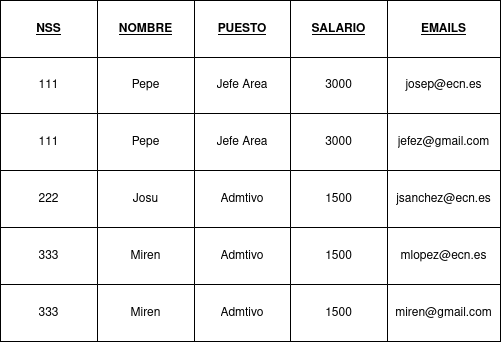

The diagram above was exported from draw.io. Its source (the exported page's mxGraphModel, read from the mxfile embedded in the PNG):
<mxGraphModel dx="460" dy="770" grid="1" gridSize="10" guides="1" tooltips="1" connect="1" arrows="1" fold="1" page="1" pageScale="1" pageWidth="850" pageHeight="1100" math="0" shadow="0">
  <root>
    <mxCell id="0" />
    <mxCell id="1" parent="0" />
    <mxCell id="n-Hws_NGKBRpS0kDWKEz-1" value="" style="shape=table;html=1;whiteSpace=wrap;startSize=0;container=1;collapsible=0;childLayout=tableLayout;" vertex="1" parent="1">
      <mxGeometry x="210" y="60" width="500" height="341" as="geometry" />
    </mxCell>
    <mxCell id="n-Hws_NGKBRpS0kDWKEz-2" value="" style="shape=tableRow;horizontal=0;startSize=0;swimlaneHead=0;swimlaneBody=0;top=0;left=0;bottom=0;right=0;collapsible=0;dropTarget=0;fillColor=none;points=[[0,0.5],[1,0.5]];portConstraint=eastwest;fontStyle=1" vertex="1" parent="n-Hws_NGKBRpS0kDWKEz-1">
      <mxGeometry width="500" height="57" as="geometry" />
    </mxCell>
    <mxCell id="n-Hws_NGKBRpS0kDWKEz-14" value="&lt;u&gt;&lt;b&gt;NSS&lt;/b&gt;&lt;/u&gt;" style="shape=partialRectangle;html=1;whiteSpace=wrap;connectable=0;fillColor=none;top=0;left=0;bottom=0;right=0;overflow=hidden;" vertex="1" parent="n-Hws_NGKBRpS0kDWKEz-2">
      <mxGeometry width="97" height="57" as="geometry">
        <mxRectangle width="97" height="57" as="alternateBounds" />
      </mxGeometry>
    </mxCell>
    <mxCell id="n-Hws_NGKBRpS0kDWKEz-3" value="&lt;u&gt;&lt;b&gt;NOMBRE&lt;/b&gt;&lt;/u&gt;" style="shape=partialRectangle;html=1;whiteSpace=wrap;connectable=0;fillColor=none;top=0;left=0;bottom=0;right=0;overflow=hidden;" vertex="1" parent="n-Hws_NGKBRpS0kDWKEz-2">
      <mxGeometry x="97" width="97" height="57" as="geometry">
        <mxRectangle width="97" height="57" as="alternateBounds" />
      </mxGeometry>
    </mxCell>
    <mxCell id="n-Hws_NGKBRpS0kDWKEz-4" value="&lt;u&gt;&lt;b&gt;PUESTO&lt;/b&gt;&lt;/u&gt;" style="shape=partialRectangle;html=1;whiteSpace=wrap;connectable=0;fillColor=none;top=0;left=0;bottom=0;right=0;overflow=hidden;" vertex="1" parent="n-Hws_NGKBRpS0kDWKEz-2">
      <mxGeometry x="194" width="96" height="57" as="geometry">
        <mxRectangle width="96" height="57" as="alternateBounds" />
      </mxGeometry>
    </mxCell>
    <mxCell id="n-Hws_NGKBRpS0kDWKEz-5" value="&lt;u&gt;&lt;b&gt;SALARIO&lt;/b&gt;&lt;/u&gt;" style="shape=partialRectangle;html=1;whiteSpace=wrap;connectable=0;fillColor=none;top=0;left=0;bottom=0;right=0;overflow=hidden;" vertex="1" parent="n-Hws_NGKBRpS0kDWKEz-2">
      <mxGeometry x="290" width="97" height="57" as="geometry">
        <mxRectangle width="97" height="57" as="alternateBounds" />
      </mxGeometry>
    </mxCell>
    <mxCell id="n-Hws_NGKBRpS0kDWKEz-22" value="&lt;u&gt;&lt;b&gt;EMAILS&lt;/b&gt;&lt;/u&gt;" style="shape=partialRectangle;html=1;whiteSpace=wrap;connectable=0;fillColor=none;top=0;left=0;bottom=0;right=0;overflow=hidden;" vertex="1" parent="n-Hws_NGKBRpS0kDWKEz-2">
      <mxGeometry x="387" width="113" height="57" as="geometry">
        <mxRectangle width="113" height="57" as="alternateBounds" />
      </mxGeometry>
    </mxCell>
    <mxCell id="n-Hws_NGKBRpS0kDWKEz-6" value="" style="shape=tableRow;horizontal=0;startSize=0;swimlaneHead=0;swimlaneBody=0;top=0;left=0;bottom=0;right=0;collapsible=0;dropTarget=0;fillColor=none;points=[[0,0.5],[1,0.5]];portConstraint=eastwest;" vertex="1" parent="n-Hws_NGKBRpS0kDWKEz-1">
      <mxGeometry y="57" width="500" height="56" as="geometry" />
    </mxCell>
    <mxCell id="n-Hws_NGKBRpS0kDWKEz-15" value="111" style="shape=partialRectangle;html=1;whiteSpace=wrap;connectable=0;fillColor=none;top=0;left=0;bottom=0;right=0;overflow=hidden;" vertex="1" parent="n-Hws_NGKBRpS0kDWKEz-6">
      <mxGeometry width="97" height="56" as="geometry">
        <mxRectangle width="97" height="56" as="alternateBounds" />
      </mxGeometry>
    </mxCell>
    <mxCell id="n-Hws_NGKBRpS0kDWKEz-7" value="Pepe" style="shape=partialRectangle;html=1;whiteSpace=wrap;connectable=0;fillColor=none;top=0;left=0;bottom=0;right=0;overflow=hidden;" vertex="1" parent="n-Hws_NGKBRpS0kDWKEz-6">
      <mxGeometry x="97" width="97" height="56" as="geometry">
        <mxRectangle width="97" height="56" as="alternateBounds" />
      </mxGeometry>
    </mxCell>
    <mxCell id="n-Hws_NGKBRpS0kDWKEz-8" value="Jefe Área" style="shape=partialRectangle;html=1;whiteSpace=wrap;connectable=0;fillColor=none;top=0;left=0;bottom=0;right=0;overflow=hidden;" vertex="1" parent="n-Hws_NGKBRpS0kDWKEz-6">
      <mxGeometry x="194" width="96" height="56" as="geometry">
        <mxRectangle width="96" height="56" as="alternateBounds" />
      </mxGeometry>
    </mxCell>
    <mxCell id="n-Hws_NGKBRpS0kDWKEz-9" value="3000" style="shape=partialRectangle;html=1;whiteSpace=wrap;connectable=0;fillColor=none;top=0;left=0;bottom=0;right=0;overflow=hidden;" vertex="1" parent="n-Hws_NGKBRpS0kDWKEz-6">
      <mxGeometry x="290" width="97" height="56" as="geometry">
        <mxRectangle width="97" height="56" as="alternateBounds" />
      </mxGeometry>
    </mxCell>
    <mxCell id="n-Hws_NGKBRpS0kDWKEz-23" value="&lt;div&gt;josep@ecn.es&lt;/div&gt;" style="shape=partialRectangle;html=1;whiteSpace=wrap;connectable=0;fillColor=none;top=0;left=0;bottom=0;right=0;overflow=hidden;" vertex="1" parent="n-Hws_NGKBRpS0kDWKEz-6">
      <mxGeometry x="387" width="113" height="56" as="geometry">
        <mxRectangle width="113" height="56" as="alternateBounds" />
      </mxGeometry>
    </mxCell>
    <mxCell id="n-Hws_NGKBRpS0kDWKEz-10" value="" style="shape=tableRow;horizontal=0;startSize=0;swimlaneHead=0;swimlaneBody=0;top=0;left=0;bottom=0;right=0;collapsible=0;dropTarget=0;fillColor=none;points=[[0,0.5],[1,0.5]];portConstraint=eastwest;" vertex="1" parent="n-Hws_NGKBRpS0kDWKEz-1">
      <mxGeometry y="113" width="500" height="57" as="geometry" />
    </mxCell>
    <mxCell id="n-Hws_NGKBRpS0kDWKEz-16" value="111" style="shape=partialRectangle;html=1;whiteSpace=wrap;connectable=0;fillColor=none;top=0;left=0;bottom=0;right=0;overflow=hidden;" vertex="1" parent="n-Hws_NGKBRpS0kDWKEz-10">
      <mxGeometry width="97" height="57" as="geometry">
        <mxRectangle width="97" height="57" as="alternateBounds" />
      </mxGeometry>
    </mxCell>
    <mxCell id="n-Hws_NGKBRpS0kDWKEz-11" value="Pepe" style="shape=partialRectangle;html=1;whiteSpace=wrap;connectable=0;fillColor=none;top=0;left=0;bottom=0;right=0;overflow=hidden;" vertex="1" parent="n-Hws_NGKBRpS0kDWKEz-10">
      <mxGeometry x="97" width="97" height="57" as="geometry">
        <mxRectangle width="97" height="57" as="alternateBounds" />
      </mxGeometry>
    </mxCell>
    <mxCell id="n-Hws_NGKBRpS0kDWKEz-12" value="Jefe Área" style="shape=partialRectangle;html=1;whiteSpace=wrap;connectable=0;fillColor=none;top=0;left=0;bottom=0;right=0;overflow=hidden;" vertex="1" parent="n-Hws_NGKBRpS0kDWKEz-10">
      <mxGeometry x="194" width="96" height="57" as="geometry">
        <mxRectangle width="96" height="57" as="alternateBounds" />
      </mxGeometry>
    </mxCell>
    <mxCell id="n-Hws_NGKBRpS0kDWKEz-13" value="3000" style="shape=partialRectangle;html=1;whiteSpace=wrap;connectable=0;fillColor=none;top=0;left=0;bottom=0;right=0;overflow=hidden;pointerEvents=1;" vertex="1" parent="n-Hws_NGKBRpS0kDWKEz-10">
      <mxGeometry x="290" width="97" height="57" as="geometry">
        <mxRectangle width="97" height="57" as="alternateBounds" />
      </mxGeometry>
    </mxCell>
    <mxCell id="n-Hws_NGKBRpS0kDWKEz-24" value="&lt;div&gt;jefez@gmail.com&lt;/div&gt;" style="shape=partialRectangle;html=1;whiteSpace=wrap;connectable=0;fillColor=none;top=0;left=0;bottom=0;right=0;overflow=hidden;pointerEvents=1;" vertex="1" parent="n-Hws_NGKBRpS0kDWKEz-10">
      <mxGeometry x="387" width="113" height="57" as="geometry">
        <mxRectangle width="113" height="57" as="alternateBounds" />
      </mxGeometry>
    </mxCell>
    <mxCell id="n-Hws_NGKBRpS0kDWKEz-17" style="shape=tableRow;horizontal=0;startSize=0;swimlaneHead=0;swimlaneBody=0;top=0;left=0;bottom=0;right=0;collapsible=0;dropTarget=0;fillColor=none;points=[[0,0.5],[1,0.5]];portConstraint=eastwest;" vertex="1" parent="n-Hws_NGKBRpS0kDWKEz-1">
      <mxGeometry y="170" width="500" height="57" as="geometry" />
    </mxCell>
    <mxCell id="n-Hws_NGKBRpS0kDWKEz-18" value="222" style="shape=partialRectangle;html=1;whiteSpace=wrap;connectable=0;fillColor=none;top=0;left=0;bottom=0;right=0;overflow=hidden;" vertex="1" parent="n-Hws_NGKBRpS0kDWKEz-17">
      <mxGeometry width="97" height="57" as="geometry">
        <mxRectangle width="97" height="57" as="alternateBounds" />
      </mxGeometry>
    </mxCell>
    <mxCell id="n-Hws_NGKBRpS0kDWKEz-19" value="Josu" style="shape=partialRectangle;html=1;whiteSpace=wrap;connectable=0;fillColor=none;top=0;left=0;bottom=0;right=0;overflow=hidden;" vertex="1" parent="n-Hws_NGKBRpS0kDWKEz-17">
      <mxGeometry x="97" width="97" height="57" as="geometry">
        <mxRectangle width="97" height="57" as="alternateBounds" />
      </mxGeometry>
    </mxCell>
    <mxCell id="n-Hws_NGKBRpS0kDWKEz-20" value="Admtivo" style="shape=partialRectangle;html=1;whiteSpace=wrap;connectable=0;fillColor=none;top=0;left=0;bottom=0;right=0;overflow=hidden;" vertex="1" parent="n-Hws_NGKBRpS0kDWKEz-17">
      <mxGeometry x="194" width="96" height="57" as="geometry">
        <mxRectangle width="96" height="57" as="alternateBounds" />
      </mxGeometry>
    </mxCell>
    <mxCell id="n-Hws_NGKBRpS0kDWKEz-21" value="1500" style="shape=partialRectangle;html=1;whiteSpace=wrap;connectable=0;fillColor=none;top=0;left=0;bottom=0;right=0;overflow=hidden;pointerEvents=1;" vertex="1" parent="n-Hws_NGKBRpS0kDWKEz-17">
      <mxGeometry x="290" width="97" height="57" as="geometry">
        <mxRectangle width="97" height="57" as="alternateBounds" />
      </mxGeometry>
    </mxCell>
    <mxCell id="n-Hws_NGKBRpS0kDWKEz-25" value="jsanchez@ecn.es" style="shape=partialRectangle;html=1;whiteSpace=wrap;connectable=0;fillColor=none;top=0;left=0;bottom=0;right=0;overflow=hidden;pointerEvents=1;" vertex="1" parent="n-Hws_NGKBRpS0kDWKEz-17">
      <mxGeometry x="387" width="113" height="57" as="geometry">
        <mxRectangle width="113" height="57" as="alternateBounds" />
      </mxGeometry>
    </mxCell>
    <mxCell id="p0slrqUAy3Def84tl0RJ-1" style="shape=tableRow;horizontal=0;startSize=0;swimlaneHead=0;swimlaneBody=0;top=0;left=0;bottom=0;right=0;collapsible=0;dropTarget=0;fillColor=none;points=[[0,0.5],[1,0.5]];portConstraint=eastwest;" vertex="1" parent="n-Hws_NGKBRpS0kDWKEz-1">
      <mxGeometry y="227" width="500" height="57" as="geometry" />
    </mxCell>
    <mxCell id="p0slrqUAy3Def84tl0RJ-2" value="333" style="shape=partialRectangle;html=1;whiteSpace=wrap;connectable=0;fillColor=none;top=0;left=0;bottom=0;right=0;overflow=hidden;" vertex="1" parent="p0slrqUAy3Def84tl0RJ-1">
      <mxGeometry width="97" height="57" as="geometry">
        <mxRectangle width="97" height="57" as="alternateBounds" />
      </mxGeometry>
    </mxCell>
    <mxCell id="p0slrqUAy3Def84tl0RJ-3" value="Miren" style="shape=partialRectangle;html=1;whiteSpace=wrap;connectable=0;fillColor=none;top=0;left=0;bottom=0;right=0;overflow=hidden;" vertex="1" parent="p0slrqUAy3Def84tl0RJ-1">
      <mxGeometry x="97" width="97" height="57" as="geometry">
        <mxRectangle width="97" height="57" as="alternateBounds" />
      </mxGeometry>
    </mxCell>
    <mxCell id="p0slrqUAy3Def84tl0RJ-4" value="Admtivo" style="shape=partialRectangle;html=1;whiteSpace=wrap;connectable=0;fillColor=none;top=0;left=0;bottom=0;right=0;overflow=hidden;" vertex="1" parent="p0slrqUAy3Def84tl0RJ-1">
      <mxGeometry x="194" width="96" height="57" as="geometry">
        <mxRectangle width="96" height="57" as="alternateBounds" />
      </mxGeometry>
    </mxCell>
    <mxCell id="p0slrqUAy3Def84tl0RJ-5" value="1500" style="shape=partialRectangle;html=1;whiteSpace=wrap;connectable=0;fillColor=none;top=0;left=0;bottom=0;right=0;overflow=hidden;pointerEvents=1;" vertex="1" parent="p0slrqUAy3Def84tl0RJ-1">
      <mxGeometry x="290" width="97" height="57" as="geometry">
        <mxRectangle width="97" height="57" as="alternateBounds" />
      </mxGeometry>
    </mxCell>
    <mxCell id="p0slrqUAy3Def84tl0RJ-6" value="&lt;div&gt;mlopez@ecn.es&lt;/div&gt;" style="shape=partialRectangle;html=1;whiteSpace=wrap;connectable=0;fillColor=none;top=0;left=0;bottom=0;right=0;overflow=hidden;pointerEvents=1;" vertex="1" parent="p0slrqUAy3Def84tl0RJ-1">
      <mxGeometry x="387" width="113" height="57" as="geometry">
        <mxRectangle width="113" height="57" as="alternateBounds" />
      </mxGeometry>
    </mxCell>
    <mxCell id="GqGE2QOjs3B9p2zUO6UA-1" style="shape=tableRow;horizontal=0;startSize=0;swimlaneHead=0;swimlaneBody=0;top=0;left=0;bottom=0;right=0;collapsible=0;dropTarget=0;fillColor=none;points=[[0,0.5],[1,0.5]];portConstraint=eastwest;" vertex="1" parent="n-Hws_NGKBRpS0kDWKEz-1">
      <mxGeometry y="284" width="500" height="57" as="geometry" />
    </mxCell>
    <mxCell id="GqGE2QOjs3B9p2zUO6UA-2" value="333" style="shape=partialRectangle;html=1;whiteSpace=wrap;connectable=0;fillColor=none;top=0;left=0;bottom=0;right=0;overflow=hidden;" vertex="1" parent="GqGE2QOjs3B9p2zUO6UA-1">
      <mxGeometry width="97" height="57" as="geometry">
        <mxRectangle width="97" height="57" as="alternateBounds" />
      </mxGeometry>
    </mxCell>
    <mxCell id="GqGE2QOjs3B9p2zUO6UA-3" value="Miren" style="shape=partialRectangle;html=1;whiteSpace=wrap;connectable=0;fillColor=none;top=0;left=0;bottom=0;right=0;overflow=hidden;" vertex="1" parent="GqGE2QOjs3B9p2zUO6UA-1">
      <mxGeometry x="97" width="97" height="57" as="geometry">
        <mxRectangle width="97" height="57" as="alternateBounds" />
      </mxGeometry>
    </mxCell>
    <mxCell id="GqGE2QOjs3B9p2zUO6UA-4" value="Admtivo" style="shape=partialRectangle;html=1;whiteSpace=wrap;connectable=0;fillColor=none;top=0;left=0;bottom=0;right=0;overflow=hidden;" vertex="1" parent="GqGE2QOjs3B9p2zUO6UA-1">
      <mxGeometry x="194" width="96" height="57" as="geometry">
        <mxRectangle width="96" height="57" as="alternateBounds" />
      </mxGeometry>
    </mxCell>
    <mxCell id="GqGE2QOjs3B9p2zUO6UA-5" value="1500" style="shape=partialRectangle;html=1;whiteSpace=wrap;connectable=0;fillColor=none;top=0;left=0;bottom=0;right=0;overflow=hidden;pointerEvents=1;" vertex="1" parent="GqGE2QOjs3B9p2zUO6UA-1">
      <mxGeometry x="290" width="97" height="57" as="geometry">
        <mxRectangle width="97" height="57" as="alternateBounds" />
      </mxGeometry>
    </mxCell>
    <mxCell id="GqGE2QOjs3B9p2zUO6UA-6" value="&lt;div&gt;miren@gmail.com&lt;br&gt;&lt;/div&gt;" style="shape=partialRectangle;html=1;whiteSpace=wrap;connectable=0;fillColor=none;top=0;left=0;bottom=0;right=0;overflow=hidden;pointerEvents=1;" vertex="1" parent="GqGE2QOjs3B9p2zUO6UA-1">
      <mxGeometry x="387" width="113" height="57" as="geometry">
        <mxRectangle width="113" height="57" as="alternateBounds" />
      </mxGeometry>
    </mxCell>
  </root>
</mxGraphModel>